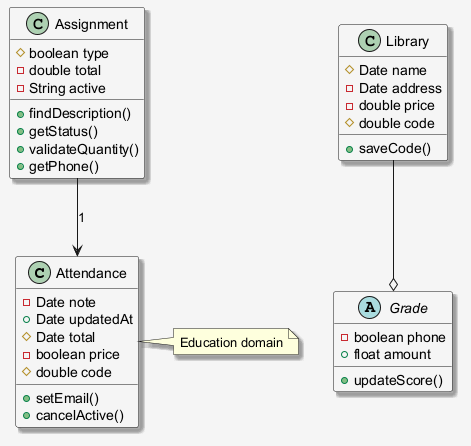

The diagram above was rendered by PlantUML. Its source (embedded in the PNG):
@startuml
skinparam shadowing false
skinparam backgroundColor #F5F5F5
skinparam shadowing true
class Attendance {
  -Date note
  +Date updatedAt
  #Date total
  -boolean price
  #double code
  +setEmail()
  +cancelActive()
}
abstract class Grade {
  -boolean phone
  +float amount
  +updateScore()
}
class Assignment {
  #boolean type
  -double total
  -String active
  +findDescription()
  +getStatus()
  +validateQuantity()
  +getPhone()
}
class Library {
  #Date name
  -Date address
  -double price
  #double code
  +saveCode()
}
Assignment --> Attendance : "1"
Library --o Grade
note right of Attendance : Education domain
@enduml